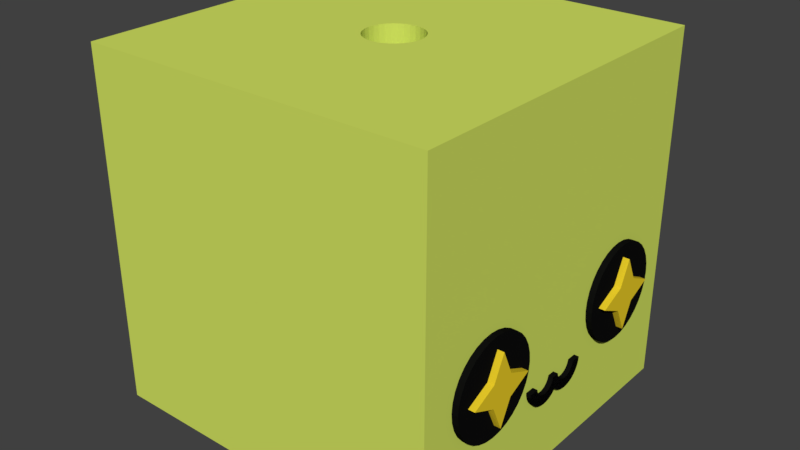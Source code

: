 # Source: slime_joined.blend  (saved by Blender 2.79.0; exported with 4.5.12 LTS)
import bpy
from mathutils import Matrix  # noqa: F401  (used for matrix-valued properties, if any)

bpy.ops.wm.read_factory_settings(use_empty=True)
scene = bpy.context.scene
scene.name = 'Scene'

# ---- collections
col_collection_1 = bpy.data.collections.new('Collection 1'); scene.collection.children.link(col_collection_1)

# ---- materials (node trees are filled in below, after node groups)
mat_black = bpy.data.materials.new('black')
mat_black.alpha_threshold = 0.0
mat_black.use_transparent_shadow = False
mat_black.diffuse_color = (0.004895, 0.004895, 0.004895, 1.0)
mat_black.roughness = 0.5
mat_yellow = bpy.data.materials.new('yellow')
mat_yellow.alpha_threshold = 0.0
mat_yellow.use_transparent_shadow = False
mat_yellow.diffuse_color = (0.8632, 0.6376, 0.02315, 1.0)
mat_yellow.roughness = 0.5
mat_green = bpy.data.materials.new('green')
mat_green.alpha_threshold = 0.0
mat_green.use_transparent_shadow = False
mat_green.diffuse_color = (0.6654, 0.7835, 0.1248, 1.0)
mat_green.roughness = 0.5
mat_green.line_color = (0.0, 0.0, 0.0, 1.0)

# ---- material node trees

# ---- world
world_world = bpy.data.worlds.new('World'); scene.world = world_world
world_world.color = (0.05088, 0.05088, 0.05088)
world_world.use_sun_shadow = False
world_world.sun_shadow_jitter_overblur = 0.0
world_world.cycles.sampling_method = 'MANUAL'

# ---- meshes
me_cylinder_004 = bpy.data.meshes.new('Cylinder.004')
me_cylinder_004.from_pydata([(0.1951, 0.9808, 1.0), (0.3827, 0.9239, 1.0), (0.5556, 0.8315, 1.0), (0.7071, 0.7071, 1.0), (0.8315, 0.5556, 1.0), (0.9239, 0.3827, 1.0), (0.9808, 0.1951, 1.0), (1.0, 7.55e-08, 1.0), (0.9808, -0.1951, 1.0), (0.9239, -0.3827, 1.0), (0.8315, -0.5556, 1.0), (0.7071, -0.7071, 1.0), (0.0263, 0.9974, 1.0), (0.4285, -0.3275, 1.0), (0.5124, 0.09471, 1.0), (0.2733, 0.4526, 1.0), (0.5233, -0.015, 1.0), (0.4804, 0.2002, 1.0), (0.07058, -0.5666, 1.0), (0.0263, -0.571, 1.0), (0.5124, -0.1247, 1.0), (0.2733, -0.4826, 1.0), (0.3585, -0.4127, 1.0), (0.4804, -0.2302, 1.0), (0.3585, 0.3827, 1.0), (0.1761, -0.5346, 1.0), (0.4285, 0.2974, 1.0), (0.1761, 0.5046, 1.0), (0.07058, 0.5366, 1.0), (0.0263, 0.5409, 1.0), (0.1951, 0.9808, 1.0), (0.3827, 0.9239, 1.0), (0.5556, 0.8315, 1.0), (0.7071, 0.7071, 1.0), (0.8315, 0.5556, 1.0), (0.9239, 0.3827, 1.0), (0.9808, 0.1951, 1.0), (1.0, 7.55e-08, 1.0), (0.9808, -0.1951, 1.0), (0.9239, -0.3827, 1.0), (0.8315, -0.5556, 1.0), (0.7071, -0.7071, 1.0), (0.0263, 0.9974, 1.0), (0.4285, -0.3275, 1.0), (0.5124, 0.09471, 1.0), (0.2733, 0.4526, 1.0), (0.5233, -0.015, 1.0), (0.4804, 0.2002, 1.0), (0.07058, -0.5666, 1.0), (0.0263, -0.571, 1.0), (0.5124, -0.1247, 1.0), (0.2733, -0.4826, 1.0), (0.3585, -0.4127, 1.0), (0.4804, -0.2302, 1.0), (0.3585, 0.3827, 1.0), (0.1761, -0.5346, 1.0), (0.4285, 0.2974, 1.0), (0.1761, 0.5046, 1.0), (0.07058, 0.5366, 1.0), (0.0263, 0.5409, 1.0), (0.6521, -0.7522, 1.0), (0.6521, -0.7522, 1.0), (0.0263, -0.7522, 1.0), (0.0263, -0.7522, 1.0), (0.8315, 0.5556, 0.9149), (0.7071, 0.7071, 0.9149), (0.9808, 0.1951, 0.9149), (0.9239, 0.3827, 0.9149), (0.9808, -0.1951, 0.9149), (0.9239, -0.3827, 0.9149), (0.7071, -0.7071, 0.9149), (0.6521, -0.7522, 0.9149), (1.0, 7.55e-08, 0.9149), (0.9808, 0.1951, 0.9149), (0.1951, 0.9808, 0.9149), (0.0263, -0.7522, 0.9149), (0.9808, -0.1951, 0.9149), (0.7071, 0.7071, 0.9149), (0.5556, 0.8315, 0.9149), (0.1951, 0.9808, 0.9149), (0.3827, 0.9239, 0.9149), (0.8315, 0.5556, 0.9149), (0.5556, 0.8315, 0.9149), (0.3827, 0.9239, 0.9149), (0.0263, -0.571, 0.9149), (0.6521, -0.7522, 0.9149), (0.7071, -0.7071, 0.9149), (0.8315, -0.5556, 0.9149), (0.0263, 0.9974, 0.9149), (0.8315, -0.5556, 0.9149), (0.9239, -0.3827, 0.9149), (1.0, 7.55e-08, 0.9149), (0.0263, 0.5409, 0.9149), (0.0263, 0.9974, 0.9149), (0.9239, 0.3827, 0.9149), (0.5124, -0.1247, 0.9149), (0.07058, -0.5666, 0.9149), (0.3585, 0.3827, 0.9149), (0.4804, -0.2302, 0.9149), (0.4285, 0.2974, 0.9149), (0.1761, 0.5046, 0.9149), (0.4804, 0.2002, 0.9149), (0.2733, 0.4526, 0.9149), (0.5233, -0.015, 0.9149), (0.2733, -0.4826, 0.9149), (0.1761, -0.5346, 0.9149), (0.3585, -0.4127, 0.9149), (0.4285, -0.3275, 0.9149), (0.07058, 0.5366, 0.9149), (0.5124, 0.09471, 0.9149), (0.1951, -2.476, 1.0), (0.3827, -2.419, 1.0), (0.5556, -2.327, 1.0), (0.7071, -2.203, 1.0), (0.8315, -2.051, 1.0), (0.9239, -1.878, 1.0), (0.9808, -1.691, 1.0), (1.0, -1.496, 1.0), (0.9808, -1.301, 1.0), (0.9239, -1.113, 1.0), (0.8315, -0.94, 1.0), (0.7071, -0.7885, 1.0), (0.0263, -2.493, 1.0), (0.4285, -1.168, 1.0), (0.5124, -1.59, 1.0), (0.2733, -1.948, 1.0), (0.5233, -1.481, 1.0), (0.4804, -1.696, 1.0), (0.07058, -0.929, 1.0), (0.0263, -0.9247, 1.0), (0.5124, -1.371, 1.0), (0.2733, -1.013, 1.0), (0.3585, -1.083, 1.0), (0.4804, -1.265, 1.0), (0.3585, -1.878, 1.0), (0.1761, -0.961, 1.0), (0.4285, -1.793, 1.0), (0.1761, -2.0, 1.0), (0.07058, -2.032, 1.0), (0.0263, -2.037, 1.0), (0.1951, -2.476, 1.0), (0.3827, -2.419, 1.0), (0.5556, -2.327, 1.0), (0.7071, -2.203, 1.0), (0.8315, -2.051, 1.0), (0.9239, -1.878, 1.0), (0.9808, -1.691, 1.0), (1.0, -1.496, 1.0), (0.9808, -1.301, 1.0), (0.9239, -1.113, 1.0), (0.8315, -0.94, 1.0), (0.7071, -0.7885, 1.0), (0.0263, -2.493, 1.0), (0.4285, -1.168, 1.0), (0.5124, -1.59, 1.0), (0.2733, -1.948, 1.0), (0.5233, -1.481, 1.0), (0.4804, -1.696, 1.0), (0.07058, -0.929, 1.0), (0.0263, -0.9247, 1.0), (0.5124, -1.371, 1.0), (0.2733, -1.013, 1.0), (0.3585, -1.083, 1.0), (0.4804, -1.265, 1.0), (0.3585, -1.878, 1.0), (0.1761, -0.961, 1.0), (0.4285, -1.793, 1.0), (0.1761, -2.0, 1.0), (0.07058, -2.032, 1.0), (0.0263, -2.037, 1.0), (0.6521, -0.7434, 1.0), (0.6521, -0.7434, 1.0), (0.0263, -0.7434, 1.0), (0.0263, -0.7434, 1.0), (0.8315, -2.051, 0.9149), (0.7071, -2.203, 0.9149), (0.9808, -1.691, 0.9149), (0.9239, -1.878, 0.9149), (0.9808, -1.301, 0.9149), (0.9239, -1.113, 0.9149), (0.7071, -0.7885, 0.9149), (0.6521, -0.7434, 0.9149), (1.0, -1.496, 0.9149), (0.9808, -1.691, 0.9149), (0.1951, -2.476, 0.9149), (0.0263, -0.7434, 0.9149), (0.9808, -1.301, 0.9149), (0.7071, -2.203, 0.9149), (0.5556, -2.327, 0.9149), (0.1951, -2.476, 0.9149), (0.3827, -2.419, 0.9149), (0.8315, -2.051, 0.9149), (0.5556, -2.327, 0.9149), (0.3827, -2.419, 0.9149), (0.0263, -0.9247, 0.9149), (0.6521, -0.7434, 0.9149), (0.7071, -0.7885, 0.9149), (0.8315, -0.94, 0.9149), (0.0263, -2.493, 0.9149), (0.8315, -0.94, 0.9149), (0.9239, -1.113, 0.9149), (1.0, -1.496, 0.9149), (0.0263, -2.037, 0.9149), (0.0263, -2.493, 0.9149), (0.9239, -1.878, 0.9149), (0.5124, -1.371, 0.9149), (0.07058, -0.929, 0.9149), (0.3585, -1.878, 0.9149), (0.4804, -1.265, 0.9149), (0.4285, -1.793, 0.9149), (0.1761, -2.0, 0.9149), (0.4804, -1.696, 0.9149), (0.2733, -1.948, 0.9149), (0.5233, -1.481, 0.9149), (0.2733, -1.013, 0.9149), (0.1761, -0.961, 0.9149), (0.3585, -1.083, 0.9149), (0.4285, -1.168, 0.9149), (0.07058, -2.032, 0.9149), (0.5124, -1.59, 0.9149), (-1.74, 6.135, 1.022), (-1.302, 6.092, 1.022), (-0.8808, 5.964, 1.022), (-0.4924, 5.756, 1.022), (-0.152, 5.477, 1.022), (0.1274, 5.136, 1.022), (0.335, 4.748, 1.022), (0.4628, 4.327, 1.022), (0.506, 3.888, 1.022), (0.4628, 3.45, 1.022), (0.335, 3.029, 1.022), (0.1274, 2.64, 1.022), (-0.152, 2.3, 1.022), (-0.4924, 2.021, 1.022), (-0.8808, 1.813, 1.022), (-1.302, 1.685, 1.022), (-1.74, 1.642, 1.022), (-2.179, 1.685, 1.022), (-2.6, 1.813, 1.022), (-2.989, 2.021, 1.022), (-3.329, 2.3, 1.022), (-3.608, 2.64, 1.022), (-3.816, 3.029, 1.022), (-3.944, 3.45, 1.022), (-3.987, 3.888, 1.022), (-3.944, 4.327, 1.022), (-3.816, 4.748, 1.022), (-3.608, 5.136, 1.022), (-3.329, 5.477, 1.022), (-2.989, 5.756, 1.022), (-2.6, 5.964, 1.022), (-2.179, 6.092, 1.022), (-1.74, -7.315, 1.022), (-1.302, -7.272, 1.022), (-0.8808, -7.144, 1.022), (-0.4924, -6.936, 1.022), (-0.152, -6.657, 1.022), (0.1274, -6.317, 1.022), (0.335, -5.928, 1.022), (0.4628, -5.507, 1.022), (0.506, -5.068, 1.022), (0.4628, -4.63, 1.022), (0.335, -4.209, 1.022), (0.1274, -3.82, 1.022), (-0.152, -3.48, 1.022), (-0.4924, -3.201, 1.022), (-0.8808, -2.993, 1.022), (-1.302, -2.865, 1.022), (-1.74, -2.822, 1.022), (-2.179, -2.865, 1.022), (-2.6, -2.993, 1.022), (-2.989, -3.201, 1.022), (-3.329, -3.48, 1.022), (-3.608, -3.82, 1.022), (-3.816, -4.209, 1.022), (-3.944, -4.63, 1.022), (-3.987, -5.068, 1.022), (-3.944, -5.507, 1.022), (-3.816, -5.928, 1.022), (-3.608, -6.317, 1.022), (-3.329, -6.657, 1.022), (-2.989, -6.936, 1.022), (-2.6, -7.144, 1.022), (-2.179, -7.272, 1.022), (-2.179, -2.865, 0.9149), (-2.6, -2.993, 0.9149), (-2.989, -3.201, 0.9149), (-3.329, -3.48, 0.9149), (-3.608, -3.82, 0.9149), (-3.816, -4.209, 0.9149), (-3.944, -4.63, 0.9149), (0.4628, -5.507, 0.9149), (0.1274, -6.317, 0.9149), (0.335, -5.928, 0.9149), (-0.4924, -6.936, 0.9149), (-0.152, -6.657, 0.9149), (-0.8808, -7.144, 0.9149), (-1.302, -7.272, 0.9149), (-2.179, -7.272, 0.9149), (-1.74, -7.315, 0.9149), (-2.989, -6.936, 0.9149), (-3.329, -6.657, 0.9149), (-2.6, -7.144, 0.9149), (-3.816, -5.928, 0.9149), (-3.608, -6.317, 0.9149), (-3.987, -5.068, 0.9149), (-3.944, -5.507, 0.9149), (-1.74, 6.135, 0.9149), (-2.179, 6.092, 0.9149), (-1.302, 6.092, 0.9149), (-2.6, 5.964, 0.9149), (-2.989, 5.756, 0.9149), (-0.8808, 5.964, 0.9149), (-0.4924, 5.756, 0.9149), (-3.608, 5.136, 0.9149), (-3.329, 5.477, 0.9149), (-0.152, 5.477, 0.9149), (-3.944, 4.327, 0.9149), (-3.816, 4.748, 0.9149), (0.335, 4.748, 0.9149), (0.1274, 5.136, 0.9149), (0.1274, 2.64, 0.9149), (-0.8808, 1.813, 0.9149), (-3.329, 2.3, 0.9149), (-2.989, 2.021, 0.9149), (0.335, 3.029, 0.9149), (0.4628, 4.327, 0.9149), (0.4628, 3.45, 0.9149), (0.506, 3.888, 0.9149), (-3.608, 2.64, 0.9149), (-2.179, 1.685, 0.9149), (-0.4924, 2.021, 0.9149), (-3.987, 3.888, 0.9149), (-3.944, 3.45, 0.9149), (-0.152, 2.3, 0.9149), (-2.6, 1.813, 0.9149), (-3.816, 3.029, 0.9149), (-1.302, 1.685, 0.9149), (-1.74, 1.642, 0.9149), (-1.74, -2.822, 0.9149), (-1.302, -2.865, 0.9149), (-0.8808, -2.993, 0.9149), (-0.152, -3.48, 0.9149), (-0.4924, -3.201, 0.9149), (0.1274, -3.82, 0.9149), (0.335, -4.209, 0.9149), (0.4628, -4.63, 0.9149), (0.506, -5.068, 0.9149)], [], [(0, 12, 29, 28, 27, 15, 24, 26, 17, 14, 16, 20, 23, 13, 22, 21, 25, 18, 19, 62, 60, 11, 10, 9, 8, 7, 6, 5, 4, 3, 2, 1), (12, 93, 92, 29), (18, 96, 84, 19), (19, 84, 75, 62), (30, 42, 59, 58, 57, 45, 54, 56, 47, 44, 46, 50, 53, 43, 52, 51, 55, 48, 49, 63, 61, 41, 40, 39, 38, 37, 36, 35, 34, 33, 32, 31), (106, 104, 21, 22), (68, 91, 7, 8), (85, 86, 41, 61), (74, 88, 42, 30), (75, 71, 60, 62), (67, 64, 34, 35), (107, 106, 22, 13), (86, 87, 40, 41), (105, 96, 18, 25), (82, 83, 31, 32), (101, 109, 14, 17), (99, 101, 17, 26), (95, 98, 23, 20), (102, 97, 24, 15), (98, 107, 13, 23), (66, 94, 5, 6), (100, 102, 15, 27), (73, 67, 35, 36), (109, 103, 16, 14), (83, 74, 30, 31), (104, 105, 25, 21), (65, 82, 32, 33), (97, 99, 26, 24), (89, 69, 9, 10), (103, 95, 20, 16), (69, 68, 8, 9), (72, 73, 36, 37), (78, 80, 1, 2), (76, 72, 37, 38), (87, 90, 39, 40), (64, 65, 33, 34), (71, 70, 11, 60), (94, 81, 4, 5), (90, 76, 38, 39), (91, 66, 6, 7), (92, 108, 28, 29), (80, 79, 0, 1), (81, 77, 3, 4), (70, 89, 10, 11), (108, 100, 27, 28), (77, 78, 2, 3), (68, 69, 89, 70, 71, 75, 84, 96, 105, 104, 106, 107, 98, 95, 103, 109, 101, 99, 97, 102, 100, 108, 92, 93, 79, 80, 78, 77, 81, 94, 66, 91), (110, 111, 112, 113, 114, 115, 116, 117, 118, 119, 120, 121, 170, 172, 129, 128, 135, 131, 132, 123, 133, 130, 126, 124, 127, 136, 134, 125, 137, 138, 139, 122), (122, 139, 202, 203), (128, 129, 194, 206), (129, 172, 185, 194), (140, 141, 142, 143, 144, 145, 146, 147, 148, 149, 150, 151, 171, 173, 159, 158, 165, 161, 162, 153, 163, 160, 156, 154, 157, 166, 164, 155, 167, 168, 169, 152), (216, 132, 131, 214), (178, 118, 117, 201), (195, 171, 151, 196), (184, 140, 152, 198), (185, 172, 170, 181), (177, 145, 144, 174), (217, 123, 132, 216), (196, 151, 150, 197), (215, 135, 128, 206), (192, 142, 141, 193), (211, 127, 124, 219), (209, 136, 127, 211), (205, 130, 133, 208), (212, 125, 134, 207), (208, 133, 123, 217), (176, 116, 115, 204), (210, 137, 125, 212), (183, 146, 145, 177), (219, 124, 126, 213), (193, 141, 140, 184), (214, 131, 135, 215), (175, 143, 142, 192), (207, 134, 136, 209), (199, 120, 119, 179), (213, 126, 130, 205), (179, 119, 118, 178), (182, 147, 146, 183), (188, 112, 111, 190), (186, 148, 147, 182), (197, 150, 149, 200), (174, 144, 143, 175), (181, 170, 121, 180), (204, 115, 114, 191), (200, 149, 148, 186), (201, 117, 116, 176), (202, 139, 138, 218), (190, 111, 110, 189), (191, 114, 113, 187), (180, 121, 120, 199), (218, 138, 137, 210), (187, 113, 112, 188), (178, 201, 176, 204, 191, 187, 188, 190, 189, 203, 202, 218, 210, 212, 207, 209, 211, 219, 213, 205, 208, 217, 216, 214, 215, 206, 194, 185, 181, 180, 199, 179), (221, 220, 251, 250, 249, 248, 247, 246, 245, 244, 243, 242, 241, 240, 239, 238, 237, 236, 235, 234, 233, 232, 231, 230, 229, 228, 227, 226, 225, 224, 223, 222), (253, 254, 255, 256, 257, 258, 259, 260, 261, 262, 263, 264, 265, 266, 267, 268, 269, 270, 271, 272, 273, 274, 275, 276, 277, 278, 279, 280, 281, 282, 283, 252), (346, 345, 262, 261), (309, 307, 220, 221), (285, 286, 271, 270), (299, 297, 253, 252), (294, 295, 256, 255), (347, 346, 261, 260), (300, 302, 282, 281), (326, 319, 226, 227), (323, 324, 239, 240), (344, 342, 264, 263), (297, 296, 254, 253), (305, 306, 277, 276), (341, 340, 267, 266), (308, 310, 250, 251), (327, 328, 228, 229), (292, 293, 258, 257), (288, 289, 274, 273), (301, 300, 281, 280), (331, 334, 232, 233), (319, 320, 225, 226), (303, 304, 279, 278), (335, 330, 237, 238), (307, 308, 251, 220), (306, 303, 278, 277), (332, 333, 243, 244), (295, 292, 257, 256), (289, 290, 275, 274), (284, 285, 270, 269), (343, 341, 266, 265), (304, 301, 280, 279), (312, 309, 221, 222), (340, 339, 268, 267), (325, 327, 229, 230), (291, 347, 260, 259), (342, 343, 265, 264), (338, 337, 235, 236), (315, 314, 247, 248), (316, 313, 223, 224), (318, 317, 245, 246), (337, 322, 234, 235), (320, 316, 224, 225), (311, 315, 248, 249), (290, 305, 276, 275), (324, 335, 238, 239), (286, 287, 272, 271), (287, 288, 273, 272), (329, 323, 240, 241), (322, 331, 233, 234), (336, 329, 241, 242), (314, 318, 246, 247), (321, 325, 230, 231), (296, 294, 255, 254), (328, 327, 325, 321, 334, 331, 322, 337, 338, 330, 335, 324, 323, 329, 336, 333, 332, 317, 318, 314, 315, 311, 310, 308, 307, 309, 312, 313, 316, 320, 319, 326), (305, 290, 289, 288, 287, 286, 285, 284, 339, 340, 341, 343, 342, 344, 345, 346, 347, 291, 293, 292, 295, 294, 296, 297, 299, 298, 302, 300, 301, 304, 303, 306), (333, 336, 242, 243), (317, 332, 244, 245), (298, 299, 252, 283), (310, 311, 249, 250), (293, 291, 259, 258), (302, 298, 283, 282), (328, 326, 227, 228), (313, 312, 222, 223), (334, 321, 231, 232), (339, 284, 269, 268), (345, 344, 263, 262), (330, 338, 236, 237)])
me_cylinder_004.materials.append(mat_black)
me_cylinder_004.use_remesh_preserve_volume = False
me_cylinder_004.use_remesh_preserve_attributes = False
me_cylinder_004.use_mirror_vertex_groups = False
me_cylinder_004.update()
me_cube_003 = bpy.data.meshes.new('Cube.003')
me_cube_003.from_pydata([(1.0, -1.0, -1.0), (1.0, -1.0, 1.0), (1.0, 1.0, -1.0), (1.0, 1.0, 1.0), (1.0, 0.0, -0.62), (1.0, 0.0, 0.62), (1.0, 0.65, 0.0), (1.0, -0.65, 0.0), (1.0, 0.0, 0.0), (1.0, -6.302, 4.302), (1.0, -4.302, 4.302), (1.0, -6.302, 6.302), (1.0, -4.302, 6.302), (1.0, -5.922, 5.302), (1.0, -4.682, 5.302), (1.0, -5.302, 5.952), (1.0, -5.302, 4.652), (1.0, -5.302, 5.302), (0.9265, -6.302, 6.302), (0.9265, -5.936, 5.302), (0.9265, -4.302, 4.302), (0.9265, -5.302, 4.652), (0.9265, -4.302, 6.302), (0.9265, -5.302, 5.952), (0.9265, -4.668, 5.302), (0.9265, -6.302, 4.302), (0.9265, 0.0, 0.634), (0.9265, -0.65, 0.0), (0.9265, -1.0, 1.0), (0.9265, 1.0, 1.0), (0.9265, 0.65, 0.0), (0.9265, 1.0, -1.0), (0.9265, 0.0, -0.634), (0.9265, -1.0, -1.0)], [], [(8, 5, 1, 7), (7, 1, 28, 27), (5, 26, 28, 1), (3, 29, 26, 5), (6, 3, 5, 8), (2, 6, 8, 4), (0, 7, 27, 33), (4, 8, 7, 0), (17, 16, 10, 14), (16, 21, 20, 10), (14, 10, 20, 24), (12, 14, 24, 22), (15, 17, 14, 12), (11, 13, 17, 15), (9, 25, 21, 16), (13, 9, 16, 17), (32, 31, 2, 4), (18, 19, 13, 11), (30, 29, 3, 6), (19, 25, 9, 13), (23, 18, 11, 15), (31, 30, 6, 2), (29, 30, 31, 32, 33, 27, 28, 26), (22, 23, 15, 12), (33, 32, 4, 0), (25, 19, 18, 23, 22, 24, 20, 21)])
me_cube_003.materials.append(mat_yellow)
me_cube_003.use_remesh_preserve_volume = False
me_cube_003.use_remesh_preserve_attributes = False
me_cube_003.use_mirror_vertex_groups = False
me_cube_003.update()
me_cube = bpy.data.meshes.new('Cube')
me_cube.from_pydata([(1.0, 1.0, -1.0), (1.0, -1.0, -1.0), (-1.0, -1.0, -1.0), (-1.0, 1.0, -1.0), (1.0, 1.0, 1.0), (1.0, -1.0, 1.0), (-1.0, -1.0, 1.0), (-1.0, 1.0, 1.0), (0.133, -0.08889, -1.0), (0.133, -0.08889, 1.0), (0.0, 0.16, -1.0), (0.0, 0.16, 1.0), (-0.03121, 0.1569, -1.0), (-0.03121, 0.1569, 1.0), (-0.06123, 0.1478, -1.0), (-0.06123, 0.1478, 1.0), (-0.1478, -0.06123, -1.0), (-0.1478, -0.06123, 1.0), (-0.133, -0.08889, -1.0), (-0.133, -0.08889, 1.0), (-0.1569, -0.03121, -1.0), (-0.1569, -0.03121, 1.0), (-0.1131, -0.1131, -1.0), (-0.1131, -0.1131, 1.0), (-0.03121, -0.1569, -1.0), (-0.03121, -0.1569, 1.0), (-5.213e-08, -0.16, -1.0), (-5.213e-08, -0.16, 1.0), (-0.06123, -0.1478, -1.0), (-0.06123, -0.1478, 1.0), (0.1569, 0.03121, -1.0), (0.1569, 0.03121, 1.0), (0.08889, 0.133, -1.0), (0.08889, 0.133, 1.0), (0.16, 1.208e-08, -1.0), (0.16, 1.208e-08, 1.0), (0.1478, 0.06123, -1.0), (0.1478, 0.06123, 1.0), (0.03121, -0.1569, -1.0), (0.03121, -0.1569, 1.0), (-0.1131, 0.1131, -1.0), (-0.1131, 0.1131, 1.0), (-0.08889, 0.133, -1.0), (-0.08889, 0.133, 1.0), (-0.133, 0.08889, -1.0), (-0.133, 0.08889, 1.0), (0.1569, -0.03121, -1.0), (0.1569, -0.03121, 1.0), (0.08889, -0.133, -1.0), (0.08889, -0.133, 1.0), (0.1131, -0.1131, -1.0), (0.1131, -0.1131, 1.0), (0.1478, -0.06123, -1.0), (0.1478, -0.06123, 1.0), (-0.16, 1.545e-07, -1.0), (-0.16, 1.545e-07, 1.0), (-0.08889, -0.133, -1.0), (-0.08889, -0.133, 1.0), (-0.1569, 0.03121, -1.0), (-0.1569, 0.03121, 1.0), (0.1131, 0.1131, -1.0), (0.1131, 0.1131, 1.0), (0.06123, -0.1478, -1.0), (0.06123, -0.1478, 1.0), (0.133, 0.08889, -1.0), (0.133, 0.08889, 1.0), (-0.1478, 0.06123, -1.0), (-0.1478, 0.06123, 1.0), (0.06123, 0.1478, -1.0), (0.06123, 0.1478, 1.0), (0.03121, 0.1569, -1.0), (0.03121, 0.1569, 1.0)], [], [(0, 34, 30, 36, 64, 60, 32, 68, 70, 10, 12, 14, 42, 40, 44, 66, 58, 54, 3), (4, 7, 55, 59, 67, 45, 41, 43, 15, 13, 11, 71, 69, 33, 61, 65, 37, 31, 35), (0, 4, 5, 1), (1, 5, 6, 2), (2, 6, 7, 3), (4, 0, 3, 7), (46, 47, 35, 34), (3, 54, 20, 16, 18, 22, 56, 28, 24, 26, 38, 62, 48, 50, 8, 52, 46, 34, 0, 1, 2), (50, 51, 9, 8), (8, 9, 53, 52), (58, 59, 55, 54), (30, 31, 37, 36), (34, 35, 31, 30), (64, 65, 61, 60), (10, 11, 13, 12), (24, 25, 27, 26), (44, 45, 67, 66), (26, 27, 39, 38), (12, 13, 15, 14), (60, 61, 33, 32), (56, 57, 29, 28), (32, 33, 69, 68), (48, 49, 51, 50), (42, 43, 41, 40), (66, 67, 59, 58), (35, 47, 53, 9, 51, 49, 63, 39, 27, 25, 29, 57, 23, 19, 17, 21, 55, 7, 6, 5, 4), (62, 63, 49, 48), (22, 23, 57, 56), (16, 17, 19, 18), (70, 71, 11, 10), (36, 37, 65, 64), (54, 55, 21, 20), (52, 53, 47, 46), (28, 29, 25, 24), (14, 15, 43, 42), (68, 69, 71, 70), (38, 39, 63, 62), (20, 21, 17, 16), (40, 41, 45, 44), (18, 19, 23, 22)])
me_cube.materials.append(mat_green)
me_cube.materials.append(mat_black)
me_cube.use_remesh_preserve_volume = False
me_cube.use_remesh_preserve_attributes = False
me_cube.use_mirror_vertex_groups = False
me_cube.update()

# ---- objects
ob_mouth = bpy.data.objects.new('mouth', me_cylinder_004)
ob_twinkle = bpy.data.objects.new('twinkle', me_cube_003)
ob_base = bpy.data.objects.new('base', me_cube)

# ---- transforms, parenting, visibility, modifiers, constraints
ob_mouth.location = (1.411, 0.143, 1.021)
ob_mouth.rotation_euler = (-0.0, 1.571, 0.0)
ob_mouth.scale = (0.2423, 0.2423, 0.6435)
ob_mouth.lineart.crease_threshold = 0.0
ob_twinkle.location = (1.142, 1.08, 1.442)
ob_twinkle.rotation_euler = (0.7854, -0.0, 0.0)
ob_twinkle.scale = (1.0, 0.288, 0.288)
ob_twinkle.lineart.crease_threshold = 0.0
ob_base.location = (0.0, 0.0, 2.0)
ob_base.scale = (2.0, 2.0, 2.0)
ob_base.lock_rotations_4d = False
ob_base.empty_display_type = 'ARROWS'
ob_base.lineart.crease_threshold = 0.0

# ---- collection membership
col_collection_1.objects.link(ob_mouth)
col_collection_1.objects.link(ob_twinkle)
col_collection_1.objects.link(ob_base)

# ---- scene / render settings (as saved in the file)
scene.frame_start = 1; scene.frame_end = 250; scene.frame_set(1)
scene.render.engine = 'BLENDER_EEVEE_NEXT'
scene.render.resolution_percentage = 50
scene.render.dither_intensity = 0.0
scene.cycles.use_denoising = False
scene.cycles.samples = 128
scene.cycles.sampling_pattern = 'TABULATED_SOBOL'
scene.cycles.use_adaptive_sampling = False
scene.cycles.use_light_tree = False
scene.cycles.blur_glossy = 0.0
scene.cycles.sample_clamp_indirect = 0.0
scene.view_settings.view_transform = 'Standard'
bpy.context.view_layer.update()

# ---- added for rendering (the .blend has no active camera and no usable light): camera, sun
cam_auto = bpy.data.cameras.new('AutoCamera')
cam_auto.lens = 50.0
cam_auto.sensor_width = 36.0
cam_auto.clip_end = 1000.0
ob_auto_camera = bpy.data.objects.new('AutoCamera', cam_auto)
scene.collection.objects.link(ob_auto_camera)
ob_auto_camera.location = (6.58241, -7.81342, 7.18625)
ob_auto_camera.rotation_euler = (1.09748, -7.21219e-08, 0.694738)
scene.camera = ob_auto_camera
light_auto_sun = bpy.data.lights.new('AutoSun', 'SUN')
light_auto_sun.energy = 3.0
light_auto_sun.angle = 0.0523599
ob_auto_sun = bpy.data.objects.new('AutoSun', light_auto_sun)
scene.collection.objects.link(ob_auto_sun)
ob_auto_sun.rotation_euler = (0.872665, 0.174533, 0.523599)
bpy.context.view_layer.update()
